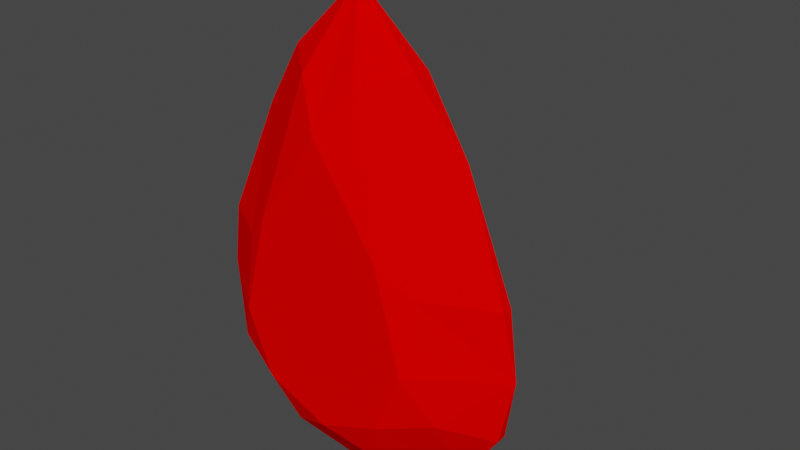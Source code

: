 # Source: power_ruby.blend  (saved by Blender 4.1.24; exported with 4.5.12 LTS)
import bpy
from mathutils import Matrix  # noqa: F401  (used for matrix-valued properties, if any)

bpy.ops.wm.read_factory_settings(use_empty=True)
scene = bpy.context.scene
scene.name = 'Scene'

# ---- materials (node trees are filled in below, after node groups)
mat_ruby = bpy.data.materials.new('Ruby')
mat_ruby.alpha_threshold = 0.0
mat_ruby.use_transparent_shadow = False
mat_ruby.diffuse_color = (1.0, 0.0, 0.0, 1.0)
mat_ruby.roughness = 0.5
mat_ruby.specular_intensity = 1.0
mat_ruby.metallic = 1.0
mat_ruby.line_color = (0.0, 0.0, 0.0, 1.0)

# ---- material node trees

# ---- world
world_world = bpy.data.worlds.new('World'); scene.world = world_world
world_world.use_nodes = True; world_world.node_tree.nodes.clear()
_N = world_world.node_tree.nodes; _L = world_world.node_tree.links
n0 = _N.new('ShaderNodeOutputWorld'); n0.name = 'World Output'; n0.location = (300, 300)
n1 = _N.new('ShaderNodeBackground'); n1.name = 'Background'; n1.location = (10, 300)
n1.inputs[0].default_value = (0.05088, 0.05088, 0.05088, 1.0)
_L.new(n1.outputs[0], n0.inputs[0])
n0.is_active_output = True
world_world.color = (0.05088, 0.05088, 0.05088)
world_world.use_sun_shadow = False
world_world.sun_shadow_jitter_overblur = 0.0

# ---- meshes
me_cube_003 = bpy.data.meshes.new('Cube.003')
me_cube_003.from_pydata([(0.1692, -0.253, 0.2675), (-0.1684, -0.253, 0.2676), (-0.2384, -0.253, 0.001901), (-0.1685, -0.253, -0.1669), (0.1692, -0.253, -0.167), (0.2391, -0.253, 0.00178), (0.0003155, -0.253, -0.2369), (0.2453, -0.2203, 0.1931), (0.1262, -0.2054, -0.3022), (-0.3037, -0.2054, -0.124), (0.3044, -0.2054, -0.1242), (-0.2445, -0.2203, 0.1932), (-0.1256, -0.2054, -0.3021), (0.4459, -0.09956, 0.001763), (0.0002991, -0.09956, -0.4437), (-0.4452, -0.09956, 0.001917), (0.3154, -0.09956, -0.3133), (-0.3147, -0.09956, -0.3131), (0.412, -0.1109, -0.1688), (-0.1702, -0.1109, -0.4097), (-0.4112, -0.1109, 0.1724), (0.1708, -0.1109, -0.4098), (0.412, -0.1109, 0.1722), (-0.4113, -0.1109, -0.1686), (0.412, -0.08318, -0.1687), (-0.1702, -0.08318, -0.4098), (-0.4112, -0.08318, 0.1724), (0.1708, -0.08318, -0.4098), (0.412, -0.08318, 0.1723), (-0.4113, -0.08318, -0.1686), (0.0004188, -0.253, 0.514), (0.2906, -0.08677, 0.4787), (-0.2898, -0.08727, 0.4788), (0.1694, -0.1145, 0.6532), (-0.1686, -0.1149, 0.6533), (0.0004081, -0.09704, 0.8277), (0.07354, -0.2011, 0.6269), (-0.07273, -0.2011, 0.6269), (-0.1686, -0.07274, 0.6533), (0.1694, -0.07234, 0.6532), (0.0003677, 0.3286, -0.002547)], [], [(0, 5, 7), (4, 10, 5), (4, 6, 8), (3, 12, 6), (2, 9, 3), (1, 11, 2), (3, 9, 17, 12), (2, 11, 15, 9), (5, 10, 13, 7), (4, 8, 16, 10), (6, 12, 14, 8), (12, 19, 14), (8, 14, 21), (8, 21, 16), (10, 16, 18), (10, 18, 13), (7, 13, 22), (11, 20, 15), (9, 15, 23), (9, 23, 17), (12, 17, 19), (15, 20, 26), (15, 29, 23), (17, 23, 29), (17, 25, 19), (14, 19, 25), (14, 27, 21), (16, 21, 27), (16, 24, 18), (13, 18, 24), (13, 28, 22), (0, 4, 5), (3, 6, 4), (1, 2, 3), (0, 30, 1), (0, 1, 3, 4), (11, 32, 20), (32, 37, 34), (34, 37, 35), (33, 35, 36), (31, 33, 36), (7, 22, 31), (20, 32, 26), (22, 28, 31), (32, 34, 38), (34, 35, 38), (33, 39, 35), (31, 39, 33), (30, 36, 35, 37), (1, 37, 32, 11), (0, 7, 31, 36), (1, 30, 37), (0, 36, 30), (13, 24, 40), (14, 25, 40), (15, 26, 40), (16, 27, 40), (17, 29, 40), (29, 15, 40), (25, 17, 40), (27, 14, 40), (24, 16, 40), (28, 13, 40), (26, 32, 40), (31, 28, 40), (32, 38, 40), (38, 35, 40), (35, 39, 40), (39, 31, 40)])
me_cube_003.materials.append(mat_ruby)
me_cube_003.use_remesh_preserve_volume = False
me_cube_003.use_remesh_preserve_attributes = False
me_cube_003.use_mirror_vertex_groups = False
me_cube_003.update()

# ---- objects
ob_teardropcut = bpy.data.objects.new('TeardropCut', me_cube_003)

# ---- transforms, parenting, visibility, modifiers, constraints
ob_teardropcut.location = (0.0, 0.0, 0.0)
ob_teardropcut.lock_rotations_4d = False
ob_teardropcut.empty_display_type = 'ARROWS'
ob_teardropcut.lineart.crease_threshold = 0.0

# ---- collection membership
scene.collection.objects.link(ob_teardropcut)

# ---- scene / render settings (as saved in the file)
scene.frame_start = 1; scene.frame_end = 250; scene.frame_set(1)
scene.render.engine = 'BLENDER_EEVEE_NEXT'
scene.cycles.sampling_pattern = 'TABULATED_SOBOL'
scene.eevee.ray_tracing_options.trace_max_roughness = 0.0
scene.view_settings.view_transform = 'Filmic'
bpy.context.view_layer.update()

# ---- added for rendering (the .blend has no active camera and no usable light): camera, sun
cam_auto = bpy.data.cameras.new('AutoCamera')
cam_auto.lens = 50.0
cam_auto.sensor_width = 36.0
cam_auto.clip_end = 1000.0
ob_auto_camera = bpy.data.objects.new('AutoCamera', cam_auto)
scene.collection.objects.link(ob_auto_camera)
ob_auto_camera.location = (1.53433, -1.80296, 1.41916)
ob_auto_camera.rotation_euler = (1.09748, -7.21219e-08, 0.694738)
scene.camera = ob_auto_camera
light_auto_sun = bpy.data.lights.new('AutoSun', 'SUN')
light_auto_sun.energy = 3.0
light_auto_sun.angle = 0.0523599
ob_auto_sun = bpy.data.objects.new('AutoSun', light_auto_sun)
scene.collection.objects.link(ob_auto_sun)
ob_auto_sun.rotation_euler = (0.872665, 0.174533, 0.523599)
bpy.context.view_layer.update()
